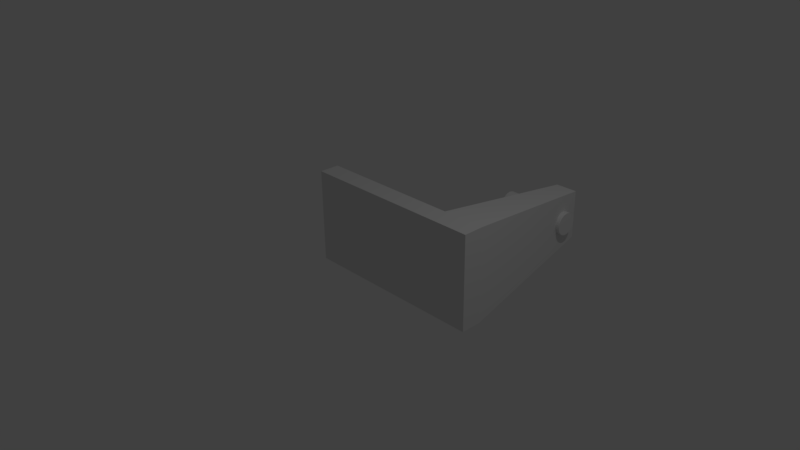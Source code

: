 # Source: granadeLauncherArm.blend  (saved by Blender 2.77.0; exported with 4.5.12 LTS)
import bpy
from mathutils import Matrix  # noqa: F401  (used for matrix-valued properties, if any)

bpy.ops.wm.read_factory_settings(use_empty=True)
scene = bpy.context.scene
scene.name = 'Scene'

# ---- collections
col_collection_1 = bpy.data.collections.new('Collection 1'); scene.collection.children.link(col_collection_1)

# ---- materials (node trees are filled in below, after node groups)
mat_material = bpy.data.materials.new('Material')
mat_material.alpha_threshold = 0.0
mat_material.use_transparent_shadow = False
mat_material.roughness = 0.5
mat_material.line_color = (0.0, 0.0, 0.0, 1.0)

# ---- material node trees

# ---- world
world_world = bpy.data.worlds.new('World'); scene.world = world_world
world_world.color = (0.05088, 0.05088, 0.05088)
world_world.use_sun_shadow = False
world_world.sun_shadow_jitter_overblur = 0.0
world_world.cycles.sampling_method = 'MANUAL'

# ---- cameras
cam_camera = bpy.data.cameras.new('Camera')
cam_camera.clip_end = 100.0
cam_camera.lens = 35.0
cam_camera.sensor_width = 32.0
cam_camera.sensor_height = 18.0
cam_camera.ortho_scale = 7.314
cam_camera.dof.focus_distance = 0.0
cam_camera.dof.aperture_fstop = 128.0

# ---- lights
light_lamp = bpy.data.lights.new('Lamp', 'POINT')
light_lamp.transmission_factor = 0.0
light_lamp.cutoff_distance = 30.0
light_lamp.energy = 100.0
light_lamp.shadow_buffer_clip_start = 1.001
light_lamp.shadow_soft_size = 0.1
light_lamp.shadow_maximum_resolution = 0.006
light_lamp.use_absolute_resolution = True

# ---- meshes
me_cube = bpy.data.meshes.new('Cube')
me_cube.from_pydata([(1.451, 2.888, -0.1814), (0.2388, 2.888, -0.1814), (1.451, 2.852, -0.1704), (0.2388, 2.852, -0.1704), (1.451, 2.818, -0.1526), (0.2388, 2.818, -0.1526), (1.451, 2.789, -0.1285), (0.2388, 2.789, -0.1285), (1.451, 2.765, -0.09926), (0.2388, 2.765, -0.09926), (1.451, 2.747, -0.06587), (0.2388, 2.747, -0.06587), (1.451, 2.736, -0.02963), (0.2388, 2.736, -0.02963), (1.451, 2.733, 0.008048), (0.2388, 2.733, 0.008047), (1.451, 2.736, 0.04573), (0.2388, 2.736, 0.04573), (1.451, 2.747, 0.08196), (0.2388, 2.747, 0.08196), (1.451, 2.765, 0.1154), (0.2388, 2.765, 0.1154), (1.451, 2.789, 0.1446), (0.2388, 2.789, 0.1446), (1.451, 2.818, 0.1686), (0.2388, 2.818, 0.1686), (1.451, 2.852, 0.1865), (0.2388, 2.852, 0.1865), (1.451, 2.888, 0.1975), (0.2388, 2.888, 0.1975), (1.451, 2.926, 0.2012), (0.2388, 2.926, 0.2012), (1.451, 2.963, 0.1975), (0.2388, 2.963, 0.1975), (1.451, 3.0, 0.1865), (0.2388, 3.0, 0.1865), (1.451, 3.033, 0.1686), (0.2388, 3.033, 0.1686), (1.451, 3.062, 0.1446), (0.2388, 3.062, 0.1446), (1.451, 3.086, 0.1154), (0.2388, 3.086, 0.1154), (1.451, 3.104, 0.08196), (0.2388, 3.104, 0.08196), (1.451, 3.115, 0.04573), (0.2388, 3.115, 0.04573), (1.451, 3.119, 0.008048), (0.2388, 3.119, 0.008047), (1.451, 3.115, -0.02963), (0.2388, 3.115, -0.02963), (1.451, 3.104, -0.06587), (0.2388, 3.104, -0.06587), (1.451, 3.086, -0.09926), (0.2388, 3.086, -0.09926), (1.451, 3.062, -0.1285), (0.2388, 3.062, -0.1285), (1.451, 3.033, -0.1525), (0.2388, 3.033, -0.1526), (1.451, 3.0, -0.1704), (0.2388, 3.0, -0.1704), (1.451, 2.963, -0.1814), (0.2388, 2.963, -0.1814), (1.451, 2.926, -0.1851), (0.2388, 2.926, -0.1851), (1.623, 0.2957, -0.8008), (1.623, 0.64, -0.8008), (1.623, 0.2957, 0.8169), (1.623, 0.64, 0.8169), (-1.592, 0.2957, -0.8008), (-1.592, 0.64, -0.8008), (-1.592, 0.2957, 0.8169), (-1.592, 0.64, 0.8169), (0.8927, 0.64, 0.8169), (0.8927, 0.2957, 0.8169), (0.8927, 0.64, -0.8008), (0.8927, 0.2957, -0.8008), (1.313, 3.317, -0.4152), (1.313, 3.317, 0.4313), (0.9314, 3.317, -0.4152), (0.9314, 3.317, 0.4313)], [], [(62, 60, 58, 56, 54, 52, 50, 48, 46, 44, 42, 40, 38, 36, 34, 32, 30, 28, 26, 24, 22, 20, 18, 16, 14, 12, 10, 8, 6, 4, 2, 0), (1, 63, 62, 0), (3, 1, 0, 2), (1, 3, 5, 7, 9, 11, 13, 15, 17, 19, 21, 23, 25, 27, 29, 31, 33, 35, 37, 39, 41, 43, 45, 47, 49, 51, 53, 55, 57, 59, 61, 63), (5, 3, 2, 4), (7, 5, 4, 6), (9, 7, 6, 8), (11, 9, 8, 10), (13, 11, 10, 12), (15, 13, 12, 14), (17, 15, 14, 16), (19, 17, 16, 18), (21, 19, 18, 20), (23, 21, 20, 22), (25, 23, 22, 24), (27, 25, 24, 26), (29, 27, 26, 28), (31, 29, 28, 30), (33, 31, 30, 32), (35, 33, 32, 34), (37, 35, 34, 36), (39, 37, 36, 38), (41, 39, 38, 40), (43, 41, 40, 42), (45, 43, 42, 44), (47, 45, 44, 46), (49, 47, 46, 48), (51, 49, 48, 50), (53, 51, 50, 52), (55, 53, 52, 54), (57, 55, 54, 56), (59, 57, 56, 58), (61, 59, 58, 60), (63, 61, 60, 62), (65, 67, 66, 64), (72, 71, 70, 73), (71, 69, 68, 70), (74, 65, 64, 75), (75, 73, 70, 68), (72, 67, 77, 79), (69, 71, 72, 74), (64, 66, 73, 75), (69, 74, 75, 68), (67, 72, 73, 66), (78, 79, 77, 76), (74, 72, 79, 78), (67, 65, 76, 77), (65, 74, 78, 76)])
me_cube.materials.append(mat_material)
me_cube.use_remesh_preserve_volume = False
me_cube.use_remesh_preserve_attributes = False
me_cube.use_mirror_vertex_groups = False
me_cube.update()

# ---- objects
ob_cube = bpy.data.objects.new('Cube', me_cube)
ob_lamp = bpy.data.objects.new('Lamp', light_lamp)
ob_camera = bpy.data.objects.new('Camera', cam_camera)

# ---- transforms, parenting, visibility, modifiers, constraints
ob_cube.location = (0.0, 0.0, 0.0)
ob_cube.scale = (0.8346, 0.8346, 0.8346)
ob_cube.lock_rotations_4d = False
ob_cube.empty_display_type = 'ARROWS'
ob_cube.lineart.crease_threshold = 0.0
ob_lamp.location = (4.076, 1.005, 5.904)
ob_lamp.rotation_euler = (0.6503, 0.05522, 1.866)
ob_lamp.lock_rotations_4d = False
ob_lamp.empty_display_type = 'ARROWS'
ob_lamp.color = (0.0, 0.0, 0.0, 0.0)
ob_lamp.lineart.crease_threshold = 0.0
ob_camera.location = (7.481, -6.508, 5.344)
ob_camera.rotation_euler = (1.109, 0.01082, 0.8149)
ob_camera.lock_rotations_4d = False
ob_camera.empty_display_type = 'ARROWS'
ob_camera.color = (0.0, 0.0, 0.0, 0.0)
ob_camera.display_type = 'WIRE'
ob_camera.lineart.crease_threshold = 0.0

# ---- collection membership
col_collection_1.objects.link(ob_cube)
col_collection_1.objects.link(ob_lamp)
col_collection_1.objects.link(ob_camera)

# ---- scene / render settings (as saved in the file)
scene.camera = ob_camera
scene.frame_start = 1; scene.frame_end = 250; scene.frame_set(1)
scene.render.engine = 'BLENDER_EEVEE_NEXT'
scene.render.resolution_percentage = 50
scene.render.dither_intensity = 0.0
scene.cycles.use_denoising = False
scene.cycles.samples = 128
scene.cycles.sampling_pattern = 'TABULATED_SOBOL'
scene.cycles.light_sampling_threshold = 0.0
scene.cycles.use_adaptive_sampling = False
scene.cycles.use_light_tree = False
scene.cycles.blur_glossy = 0.0
scene.cycles.sample_clamp_indirect = 0.0
scene.view_settings.view_transform = 'Standard'
bpy.context.view_layer.update()
